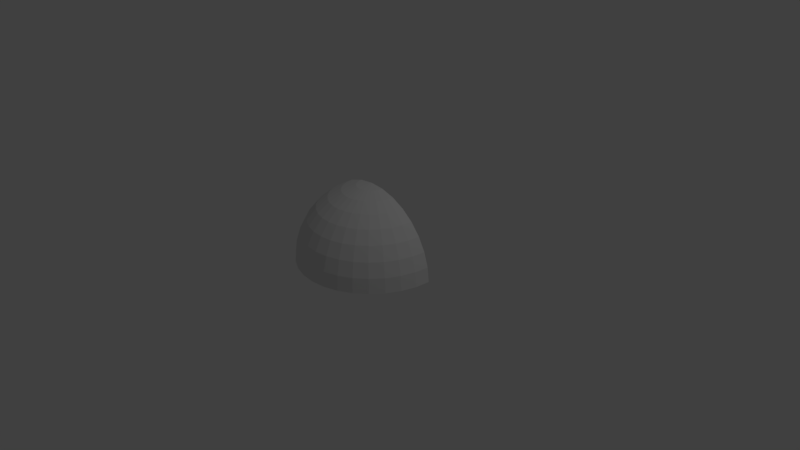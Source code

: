 # Source: HalfSphere.blend  (saved by Blender 2.77.0; exported with 4.5.12 LTS)
import bpy
from mathutils import Matrix  # noqa: F401  (used for matrix-valued properties, if any)

bpy.ops.wm.read_factory_settings(use_empty=True)
scene = bpy.context.scene
scene.name = 'Scene'

# ---- collections
col_collection_1 = bpy.data.collections.new('Collection 1'); scene.collection.children.link(col_collection_1)

# ---- world
world_world = bpy.data.worlds.new('World'); scene.world = world_world
world_world.color = (0.05088, 0.05088, 0.05088)
world_world.use_sun_shadow = False
world_world.sun_shadow_jitter_overblur = 0.0
world_world.cycles.sampling_method = 'MANUAL'

# ---- cameras
cam_camera = bpy.data.cameras.new('Camera')
cam_camera.clip_end = 100.0
cam_camera.lens = 35.0
cam_camera.sensor_width = 32.0
cam_camera.sensor_height = 18.0
cam_camera.ortho_scale = 7.314
cam_camera.dof.focus_distance = 0.0
cam_camera.dof.aperture_fstop = 128.0

# ---- lights
light_lamp = bpy.data.lights.new('Lamp', 'POINT')
light_lamp.transmission_factor = 0.0
light_lamp.cutoff_distance = 30.0
light_lamp.energy = 100.0
light_lamp.shadow_buffer_clip_start = 1.001
light_lamp.shadow_soft_size = 0.1
light_lamp.shadow_maximum_resolution = 0.006
light_lamp.use_absolute_resolution = True

# ---- meshes
me_sphere_001 = bpy.data.meshes.new('Sphere.001')
me_sphere_001.from_pydata([(-0.2015, 0.0, 1.013), (-0.3952, 0.0, 0.9541), (-0.5737, 0.0, 0.8586), (-0.7302, 0.0, 0.7302), (-0.8586, 0.0, 0.5737), (-0.9541, 0.0, 0.3952), (-1.013, 0.0, 0.2015), (-1.033, 0.0, 7.796e-08), (0.2015, -7.448e-09, 1.013), (0.3952, 4.256e-08, 0.9541), (0.5737, 2.718e-08, 0.8586), (0.7302, -2.668e-08, 0.7302), (0.8586, -8.823e-08, 0.5737), (0.9541, 6.565e-08, 0.3952), (1.013, -8.823e-08, 0.2015), (1.033, -1.036e-07, 7.796e-08), (0.1976, -0.0393, 1.013), (0.3876, -0.0771, 0.9541), (0.5627, -0.1119, 0.8586), (0.7162, -0.1425, 0.7302), (0.8421, -0.1675, 0.5737), (0.9357, -0.1861, 0.3952), (0.9934, -0.1976, 0.2015), (1.013, -0.2015, 7.796e-08), (0.1861, -0.0771, 1.013), (0.3651, -0.1512, 0.9541), (0.53, -0.2196, 0.8586), (0.6746, -0.2794, 0.7302), (0.7933, -0.3286, 0.5737), (0.8814, -0.3651, 0.3952), (0.9357, -0.3876, 0.2015), (0.9541, -0.3952, 7.796e-08), (0.1675, -0.1119, 1.013), (0.3286, -0.2196, 0.9541), (0.477, -0.3187, 0.8586), (0.6071, -0.4057, 0.7302), (0.7139, -0.477, 0.5737), (0.7933, -0.53, 0.3952), (0.8421, -0.5627, 0.2015), (0.8586, -0.5737, 7.796e-08), (0.1425, -0.1425, 1.013), (0.2794, -0.2794, 0.9541), (0.4057, -0.4057, 0.8586), (0.5163, -0.5163, 0.7302), (0.6071, -0.6071, 0.5737), (0.6746, -0.6746, 0.3952), (0.7162, -0.7162, 0.2015), (0.7302, -0.7302, 7.796e-08), (0.1119, -0.1675, 1.013), (0.2196, -0.3286, 0.9541), (0.3187, -0.477, 0.8586), (0.4057, -0.6071, 0.7302), (0.477, -0.7139, 0.5737), (0.53, -0.7933, 0.3952), (0.5627, -0.8421, 0.2015), (0.5737, -0.8586, 7.796e-08), (0.0771, -0.1861, 1.013), (0.1512, -0.3651, 0.9541), (0.2196, -0.53, 0.8586), (0.2794, -0.6746, 0.7302), (0.3286, -0.7933, 0.5737), (0.3651, -0.8814, 0.3952), (0.3876, -0.9357, 0.2015), (0.3952, -0.9541, 7.796e-08), (0.0393, -0.1976, 1.013), (0.0771, -0.3876, 0.9541), (0.1119, -0.5627, 0.8586), (0.1425, -0.7162, 0.7302), (0.1675, -0.8421, 0.5737), (0.1861, -0.9357, 0.3952), (0.1976, -0.9934, 0.2015), (0.2015, -1.013, 7.796e-08), (3.219e-07, -0.2015, 1.013), (2.911e-07, -0.3952, 0.9541), (2.911e-07, -0.5737, 0.8586), (1.911e-07, -0.7302, 0.7302), (1.45e-07, -0.8586, 0.5737), (3.296e-07, -0.9541, 0.3952), (9.879e-08, -1.013, 0.2015), (1.45e-07, -1.033, 7.796e-08), (-0.0393, -0.1976, 1.013), (-0.0771, -0.3876, 0.9541), (-0.1119, -0.5627, 0.8586), (-0.1425, -0.7162, 0.7302), (-0.1675, -0.8421, 0.5737), (-0.1861, -0.9357, 0.3952), (-0.1976, -0.9934, 0.2015), (-0.2015, -1.013, 7.796e-08), (-0.0771, -0.1861, 1.013), (-0.1512, -0.3651, 0.9541), (-0.2196, -0.53, 0.8586), (-0.2794, -0.6746, 0.7302), (-0.3286, -0.7933, 0.5737), (-0.3651, -0.8814, 0.3952), (-0.3876, -0.9357, 0.2015), (-0.3952, -0.9541, 7.796e-08), (-0.1119, -0.1675, 1.013), (-0.2196, -0.3286, 0.9541), (-0.3187, -0.477, 0.8586), (-0.4057, -0.6071, 0.7302), (-0.477, -0.7139, 0.5737), (-0.53, -0.7933, 0.3952), (-0.5627, -0.8421, 0.2015), (-0.5737, -0.8586, 7.796e-08), (-0.1425, -0.1425, 1.013), (-0.2794, -0.2794, 0.9541), (-0.4057, -0.4057, 0.8586), (-0.5163, -0.5163, 0.7302), (-0.6071, -0.6071, 0.5737), (-0.6746, -0.6746, 0.3952), (-0.7162, -0.7162, 0.2015), (-0.7302, -0.7302, 7.796e-08), (-0.1675, -0.1119, 1.013), (-0.3286, -0.2196, 0.9541), (-0.477, -0.3187, 0.8586), (-0.6071, -0.4057, 0.7302), (-0.7139, -0.477, 0.5737), (-0.7933, -0.53, 0.3952), (-0.8421, -0.5627, 0.2015), (-0.8586, -0.5737, 7.796e-08), (2.561e-08, -1.288e-07, 1.033), (-0.1861, -0.0771, 1.013), (-0.3651, -0.1512, 0.9541), (-0.53, -0.2196, 0.8586), (-0.6746, -0.2794, 0.7302), (-0.7933, -0.3286, 0.5737), (-0.8814, -0.3651, 0.3952), (-0.9357, -0.3876, 0.2015), (-0.9541, -0.3952, 7.796e-08), (-0.1976, -0.0393, 1.013), (-0.3876, -0.0771, 0.9541), (-0.5627, -0.1119, 0.8586), (-0.7162, -0.1425, 0.7302), (-0.8421, -0.1675, 0.5737), (-0.9357, -0.1861, 0.3952), (-0.9934, -0.1976, 0.2015), (-1.013, -0.2015, 7.796e-08), (-0.1951, 0.0, 0.9808), (-0.3827, 0.0, 0.9239), (-0.5556, 0.0, 0.8315), (-0.7071, 0.0, 0.7071), (-0.8315, 0.0, 0.5556), (-0.9239, 0.0, 0.3827), (-0.9808, 0.0, 0.1951), (-1.0, 0.0, 7.55e-08), (0.1951, -7.212e-09, 0.9808), (0.3827, 4.122e-08, 0.9239), (0.5556, 2.632e-08, 0.8315), (0.7071, -2.584e-08, 0.7071), (0.8315, -8.544e-08, 0.5556), (0.9239, 6.357e-08, 0.3827), (0.9808, -8.544e-08, 0.1951), (1.0, -1.003e-07, 7.55e-08), (0.1913, -0.03806, 0.9808), (0.3753, -0.07466, 0.9239), (0.5449, -0.1084, 0.8315), (0.6935, -0.1379, 0.7071), (0.8155, -0.1622, 0.5556), (0.9061, -0.1802, 0.3827), (0.9619, -0.1913, 0.1951), (0.9808, -0.1951, 7.55e-08), (0.1802, -0.07466, 0.9808), (0.3536, -0.1464, 0.9239), (0.5133, -0.2126, 0.8315), (0.6533, -0.2706, 0.7071), (0.7682, -0.3182, 0.5556), (0.8536, -0.3536, 0.3827), (0.9061, -0.3753, 0.1951), (0.9239, -0.3827, 7.55e-08), (0.1622, -0.1084, 0.9808), (0.3182, -0.2126, 0.9239), (0.4619, -0.3087, 0.8315), (0.5879, -0.3928, 0.7071), (0.6913, -0.4619, 0.5556), (0.7682, -0.5133, 0.3827), (0.8155, -0.5449, 0.1951), (0.8315, -0.5556, 7.55e-08), (0.138, -0.1379, 0.9808), (0.2706, -0.2706, 0.9239), (0.3928, -0.3928, 0.8315), (0.5, -0.5, 0.7071), (0.5879, -0.5879, 0.5556), (0.6533, -0.6533, 0.3827), (0.6935, -0.6935, 0.1951), (0.7071, -0.7071, 7.55e-08), (0.1084, -0.1622, 0.9808), (0.2126, -0.3182, 0.9239), (0.3087, -0.4619, 0.8315), (0.3928, -0.5879, 0.7071), (0.4619, -0.6913, 0.5556), (0.5133, -0.7682, 0.3827), (0.5449, -0.8155, 0.1951), (0.5556, -0.8315, 7.55e-08), (0.07466, -0.1802, 0.9808), (0.1464, -0.3536, 0.9239), (0.2126, -0.5133, 0.8315), (0.2706, -0.6533, 0.7071), (0.3182, -0.7682, 0.5556), (0.3536, -0.8536, 0.3827), (0.3753, -0.9061, 0.1951), (0.3827, -0.9239, 7.55e-08), (0.03806, -0.1913, 0.9808), (0.07466, -0.3753, 0.9239), (0.1084, -0.5449, 0.8315), (0.1379, -0.6935, 0.7071), (0.1622, -0.8155, 0.5556), (0.1802, -0.9061, 0.3827), (0.1913, -0.9619, 0.1951), (0.1951, -0.9808, 7.55e-08), (3.117e-07, -0.1951, 0.9808), (2.819e-07, -0.3827, 0.9239), (2.819e-07, -0.5556, 0.8315), (1.851e-07, -0.7071, 0.7071), (1.404e-07, -0.8315, 0.5556), (3.192e-07, -0.9239, 0.3827), (9.567e-08, -0.9808, 0.1951), (1.404e-07, -1.0, 7.55e-08), (-0.03806, -0.1913, 0.9808), (-0.07466, -0.3753, 0.9239), (-0.1084, -0.5449, 0.8315), (-0.1379, -0.6935, 0.7071), (-0.1622, -0.8155, 0.5556), (-0.1802, -0.9061, 0.3827), (-0.1913, -0.9619, 0.1951), (-0.1951, -0.9808, 7.55e-08), (-0.07466, -0.1802, 0.9808), (-0.1464, -0.3536, 0.9239), (-0.2126, -0.5133, 0.8315), (-0.2706, -0.6533, 0.7071), (-0.3182, -0.7682, 0.5556), (-0.3536, -0.8536, 0.3827), (-0.3753, -0.9061, 0.1951), (-0.3827, -0.9239, 7.55e-08), (-0.1084, -0.1622, 0.9808), (-0.2126, -0.3182, 0.9239), (-0.3087, -0.4619, 0.8315), (-0.3928, -0.5879, 0.7071), (-0.4619, -0.6913, 0.5556), (-0.5133, -0.7682, 0.3827), (-0.5449, -0.8155, 0.1951), (-0.5556, -0.8315, 7.55e-08), (-0.1379, -0.1379, 0.9808), (-0.2706, -0.2706, 0.9239), (-0.3928, -0.3928, 0.8315), (-0.5, -0.5, 0.7071), (-0.5879, -0.5879, 0.5556), (-0.6533, -0.6533, 0.3827), (-0.6935, -0.6935, 0.1951), (-0.7071, -0.7071, 7.55e-08), (-0.1622, -0.1084, 0.9808), (-0.3182, -0.2126, 0.9239), (-0.4619, -0.3087, 0.8315), (-0.5879, -0.3928, 0.7071), (-0.6913, -0.4619, 0.5556), (-0.7682, -0.5133, 0.3827), (-0.8155, -0.5449, 0.1951), (-0.8315, -0.5556, 7.55e-08), (2.48e-08, -1.247e-07, 1.0), (-0.1802, -0.07466, 0.9808), (-0.3536, -0.1464, 0.9239), (-0.5133, -0.2126, 0.8315), (-0.6533, -0.2706, 0.7071), (-0.7682, -0.3182, 0.5556), (-0.8536, -0.3536, 0.3827), (-0.9061, -0.3753, 0.1951), (-0.9239, -0.3827, 7.55e-08), (-0.1913, -0.03806, 0.9808), (-0.3753, -0.07466, 0.9239), (-0.5449, -0.1084, 0.8315), (-0.6935, -0.1379, 0.7071), (-0.8155, -0.1622, 0.5556), (-0.9061, -0.1802, 0.3827), (-0.9619, -0.1913, 0.1951), (-0.9808, -0.1951, 7.55e-08)], [], [(13, 12, 20, 21), (14, 13, 21, 22), (15, 14, 22, 23), (8, 120, 16), (9, 8, 16, 17), (10, 9, 17, 18), (11, 10, 18, 19), (12, 11, 19, 20), (18, 17, 25, 26), (19, 18, 26, 27), (20, 19, 27, 28), (21, 20, 28, 29), (22, 21, 29, 30), (23, 22, 30, 31), (16, 120, 24), (17, 16, 24, 25), (30, 29, 37, 38), (31, 30, 38, 39), (24, 120, 32), (25, 24, 32, 33), (26, 25, 33, 34), (27, 26, 34, 35), (28, 27, 35, 36), (29, 28, 36, 37), (34, 33, 41, 42), (35, 34, 42, 43), (36, 35, 43, 44), (37, 36, 44, 45), (38, 37, 45, 46), (39, 38, 46, 47), (32, 120, 40), (33, 32, 40, 41), (46, 45, 53, 54), (47, 46, 54, 55), (40, 120, 48), (41, 40, 48, 49), (42, 41, 49, 50), (43, 42, 50, 51), (44, 43, 51, 52), (45, 44, 52, 53), (51, 50, 58, 59), (52, 51, 59, 60), (53, 52, 60, 61), (54, 53, 61, 62), (55, 54, 62, 63), (48, 120, 56), (49, 48, 56, 57), (50, 49, 57, 58), (63, 62, 70, 71), (56, 120, 64), (57, 56, 64, 65), (58, 57, 65, 66), (59, 58, 66, 67), (60, 59, 67, 68), (61, 60, 68, 69), (62, 61, 69, 70), (68, 67, 75, 76), (69, 68, 76, 77), (70, 69, 77, 78), (71, 70, 78, 79), (64, 120, 72), (65, 64, 72, 73), (66, 65, 73, 74), (67, 66, 74, 75), (72, 120, 80), (73, 72, 80, 81), (74, 73, 81, 82), (75, 74, 82, 83), (76, 75, 83, 84), (77, 76, 84, 85), (78, 77, 85, 86), (79, 78, 86, 87), (84, 83, 91, 92), (85, 84, 92, 93), (86, 85, 93, 94), (87, 86, 94, 95), (80, 120, 88), (81, 80, 88, 89), (82, 81, 89, 90), (83, 82, 90, 91), (89, 88, 96, 97), (90, 89, 97, 98), (91, 90, 98, 99), (92, 91, 99, 100), (93, 92, 100, 101), (94, 93, 101, 102), (95, 94, 102, 103), (88, 120, 96), (101, 100, 108, 109), (102, 101, 109, 110), (103, 102, 110, 111), (96, 120, 104), (97, 96, 104, 105), (98, 97, 105, 106), (99, 98, 106, 107), (100, 99, 107, 108), (105, 104, 112, 113), (106, 105, 113, 114), (107, 106, 114, 115), (108, 107, 115, 116), (109, 108, 116, 117), (110, 109, 117, 118), (111, 110, 118, 119), (104, 120, 112), (117, 116, 125, 126), (118, 117, 126, 127), (119, 118, 127, 128), (112, 120, 121), (113, 112, 121, 122), (114, 113, 122, 123), (115, 114, 123, 124), (116, 115, 124, 125), (123, 122, 130, 131), (124, 123, 131, 132), (125, 124, 132, 133), (126, 125, 133, 134), (127, 126, 134, 135), (128, 127, 135, 136), (121, 120, 129), (122, 121, 129, 130), (135, 134, 5, 6), (136, 135, 6, 7), (129, 120, 0), (130, 129, 0, 1), (131, 130, 1, 2), (132, 131, 2, 3), (133, 132, 3, 4), (134, 133, 4, 5), (150, 158, 157, 149), (151, 159, 158, 150), (152, 160, 159, 151), (145, 153, 257), (146, 154, 153, 145), (147, 155, 154, 146), (148, 156, 155, 147), (149, 157, 156, 148), (155, 163, 162, 154), (156, 164, 163, 155), (157, 165, 164, 156), (158, 166, 165, 157), (159, 167, 166, 158), (160, 168, 167, 159), (153, 161, 257), (154, 162, 161, 153), (167, 175, 174, 166), (168, 176, 175, 167), (161, 169, 257), (162, 170, 169, 161), (163, 171, 170, 162), (164, 172, 171, 163), (165, 173, 172, 164), (166, 174, 173, 165), (171, 179, 178, 170), (172, 180, 179, 171), (173, 181, 180, 172), (174, 182, 181, 173), (175, 183, 182, 174), (176, 184, 183, 175), (169, 177, 257), (170, 178, 177, 169), (183, 191, 190, 182), (184, 192, 191, 183), (177, 185, 257), (178, 186, 185, 177), (179, 187, 186, 178), (180, 188, 187, 179), (181, 189, 188, 180), (182, 190, 189, 181), (188, 196, 195, 187), (189, 197, 196, 188), (190, 198, 197, 189), (191, 199, 198, 190), (192, 200, 199, 191), (185, 193, 257), (186, 194, 193, 185), (187, 195, 194, 186), (200, 208, 207, 199), (193, 201, 257), (194, 202, 201, 193), (195, 203, 202, 194), (196, 204, 203, 195), (197, 205, 204, 196), (198, 206, 205, 197), (199, 207, 206, 198), (205, 213, 212, 204), (206, 214, 213, 205), (207, 215, 214, 206), (208, 216, 215, 207), (201, 209, 257), (202, 210, 209, 201), (203, 211, 210, 202), (204, 212, 211, 203), (209, 217, 257), (210, 218, 217, 209), (211, 219, 218, 210), (212, 220, 219, 211), (213, 221, 220, 212), (214, 222, 221, 213), (215, 223, 222, 214), (216, 224, 223, 215), (221, 229, 228, 220), (222, 230, 229, 221), (223, 231, 230, 222), (224, 232, 231, 223), (217, 225, 257), (218, 226, 225, 217), (219, 227, 226, 218), (220, 228, 227, 219), (226, 234, 233, 225), (227, 235, 234, 226), (228, 236, 235, 227), (229, 237, 236, 228), (230, 238, 237, 229), (231, 239, 238, 230), (232, 240, 239, 231), (225, 233, 257), (238, 246, 245, 237), (239, 247, 246, 238), (240, 248, 247, 239), (233, 241, 257), (234, 242, 241, 233), (235, 243, 242, 234), (236, 244, 243, 235), (237, 245, 244, 236), (242, 250, 249, 241), (243, 251, 250, 242), (244, 252, 251, 243), (245, 253, 252, 244), (246, 254, 253, 245), (247, 255, 254, 246), (248, 256, 255, 247), (241, 249, 257), (254, 263, 262, 253), (255, 264, 263, 254), (256, 265, 264, 255), (249, 258, 257), (250, 259, 258, 249), (251, 260, 259, 250), (252, 261, 260, 251), (253, 262, 261, 252), (260, 268, 267, 259), (261, 269, 268, 260), (262, 270, 269, 261), (263, 271, 270, 262), (264, 272, 271, 263), (265, 273, 272, 264), (258, 266, 257), (259, 267, 266, 258), (272, 143, 142, 271), (273, 144, 143, 272), (266, 137, 257), (267, 138, 137, 266), (268, 139, 138, 267), (269, 140, 139, 268), (270, 141, 140, 269), (271, 142, 141, 270), (15, 152, 151, 14), (14, 151, 150, 13), (13, 150, 149, 12), (12, 149, 148, 11), (11, 148, 147, 10), (10, 147, 146, 9), (9, 146, 145, 8), (8, 145, 257, 120), (0, 120, 257, 137), (1, 0, 137, 138), (2, 1, 138, 139), (3, 2, 139, 140), (4, 3, 140, 141), (5, 4, 141, 142), (6, 5, 142, 143), (7, 6, 143, 144), (136, 7, 144, 273), (128, 136, 273, 265), (119, 128, 265, 256), (111, 119, 256, 248), (103, 111, 248, 240), (103, 240, 232, 95), (87, 95, 232, 224), (87, 224, 216, 79), (71, 79, 216, 208), (63, 71, 208, 200), (55, 63, 200, 192), (47, 55, 192, 184), (39, 47, 184, 176), (31, 39, 176, 168), (23, 31, 168, 160), (15, 23, 160, 152)])
me_sphere_001.use_remesh_preserve_volume = False
me_sphere_001.use_remesh_preserve_attributes = False
me_sphere_001.use_mirror_vertex_groups = False
me_sphere_001.update()

# ---- objects
ob_lamp = bpy.data.objects.new('Lamp', light_lamp)
ob_camera = bpy.data.objects.new('Camera', cam_camera)
ob_sphere_001 = bpy.data.objects.new('Sphere.001', me_sphere_001)

# ---- transforms, parenting, visibility, modifiers, constraints
ob_lamp.location = (4.076, 1.005, 5.904)
ob_lamp.rotation_euler = (0.6503, 0.05522, 1.866)
ob_lamp.lock_rotations_4d = False
ob_lamp.empty_display_type = 'ARROWS'
ob_lamp.color = (0.0, 0.0, 0.0, 0.0)
ob_lamp.lineart.crease_threshold = 0.0
ob_camera.location = (7.481, -6.508, 5.344)
ob_camera.rotation_euler = (1.109, 0.01082, 0.8149)
ob_camera.lock_rotations_4d = False
ob_camera.empty_display_type = 'ARROWS'
ob_camera.color = (0.0, 0.0, 0.0, 0.0)
ob_camera.display_type = 'WIRE'
ob_camera.lineart.crease_threshold = 0.0
ob_sphere_001.location = (0.0, 0.0, 0.0)
ob_sphere_001.scale = (0.9684, 0.9684, 0.9684)
ob_sphere_001.lineart.crease_threshold = 0.0

# ---- collection membership
col_collection_1.objects.link(ob_lamp)
col_collection_1.objects.link(ob_camera)
col_collection_1.objects.link(ob_sphere_001)

# ---- scene / render settings (as saved in the file)
scene.camera = ob_camera
scene.frame_start = 1; scene.frame_end = 250; scene.frame_set(1)
scene.render.engine = 'BLENDER_EEVEE_NEXT'
scene.render.resolution_percentage = 50
scene.render.dither_intensity = 0.0
scene.cycles.use_denoising = False
scene.cycles.samples = 128
scene.cycles.sampling_pattern = 'TABULATED_SOBOL'
scene.cycles.light_sampling_threshold = 0.0
scene.cycles.use_adaptive_sampling = False
scene.cycles.use_light_tree = False
scene.cycles.blur_glossy = 0.0
scene.cycles.sample_clamp_indirect = 0.0
scene.view_settings.view_transform = 'Standard'
bpy.context.view_layer.update()
